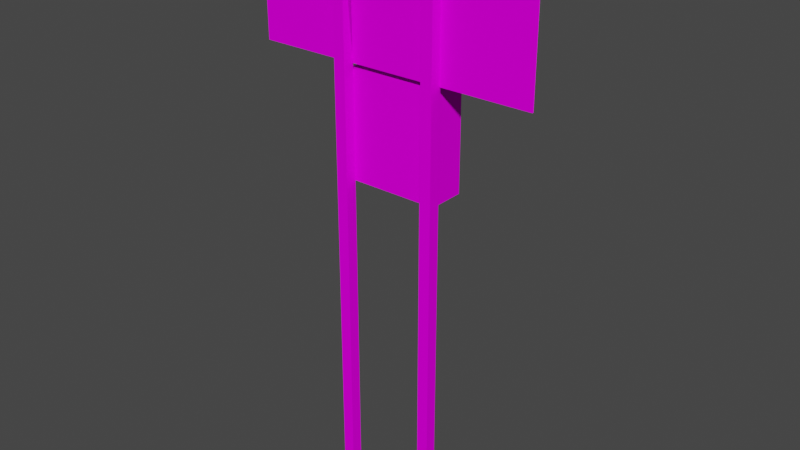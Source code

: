 # Source: object.blend  (saved by Blender 2.82.7; exported with 4.5.12 LTS)
import bpy
from mathutils import Matrix  # noqa: F401  (used for matrix-valued properties, if any)

bpy.ops.wm.read_factory_settings(use_empty=True)
scene = bpy.context.scene
scene.name = 'Scene'

# ---- collections
col_collection = bpy.data.collections.new('Collection'); scene.collection.children.link(col_collection)

# ---- images (referenced by path relative to the original .blend; pixels are not part of the script)
import os
ASSET_DIR = os.environ.get("B2B_ASSET_DIR", "")  # directory of the original .blend (textures are referenced by path, not embedded)
HERE = os.path.dirname(os.path.abspath(__file__))  # packed textures are extracted next to this script under _unpacked/

def load_image(name, relpath, width, height, colorspace="sRGB"):
    """Load a texture the original file referenced (path relative to the .blend, or extracted next to this script)."""
    p = next((c for c in (os.path.join(HERE, relpath), os.path.join(ASSET_DIR, relpath)) if relpath and os.path.exists(c)), "")
    if p:
        img = bpy.data.images.load(p, check_existing=True)
        img.name = name
    else:  # same state as the original file: an image datablock whose file is absent (Cycles renders it pink)
        img = bpy.data.images.new(name, width, height)
        img.source = "FILE"
        img.filepath = "//" + (relpath or name)
    img.colorspace_settings.name = colorspace
    return img
img_buildings_dds = load_image('buildings.dds', 'buildings.dds', 1024, 1024, 'sRGB')

# ---- materials (node trees are filled in below, after node groups)
mat_default_004 = bpy.data.materials.new('Default.004')
mat_default_004.use_transparent_shadow = False
mat_default_004.diffuse_color = (1.0, 1.0, 1.0, 1.0)
mat_default_004.roughness = 0.0
mat_default_004.specular_intensity = 0.0

# ---- node groups
ng_auto_smooth = bpy.data.node_groups.new('Auto Smooth', 'GeometryNodeTree')
_s = ng_auto_smooth.interface.new_socket(name='Geometry', in_out='OUTPUT', socket_type='NodeSocketGeometry')
_s = ng_auto_smooth.interface.new_socket(name='Geometry', in_out='INPUT', socket_type='NodeSocketGeometry')
_s = ng_auto_smooth.interface.new_socket(name='Angle', in_out='INPUT', socket_type='NodeSocketFloat')
_s.subtype = 'ANGLE'
_s.min_value = 0.0
_s.max_value = 3.142
ng_auto_smooth.is_modifier = True
_N = ng_auto_smooth.nodes; _L = ng_auto_smooth.links
n0 = _N.new('NodeGroupOutput'); n0.name = 'Group Output'; n0.location = (480, -100)
n1 = _N.new('NodeGroupInput'); n1.name = 'Group Input'; n1.location = (-420, -300)
n2 = _N.new('NodeGroupInput'); n2.name = 'Group Input.001'; n2.location = (-60, -100)
n3 = _N.new('GeometryNodeSetShadeSmooth'); n3.name = 'Set Shade Smooth'; n3.location = (120, -100)
n3.domain = 'EDGE'
n4 = _N.new('GeometryNodeSetShadeSmooth'); n4.name = 'Set Shade Smooth.001'; n4.location = (300, -100)
n5 = _N.new('GeometryNodeInputMeshEdgeAngle'); n5.name = 'Edge Angle'; n5.location = (-420, -220)
n6 = _N.new('GeometryNodeInputEdgeSmooth'); n6.name = 'Is Edge Smooth'; n6.location = (-60, -160)
n7 = _N.new('GeometryNodeInputShadeSmooth'); n7.name = 'Is Face Smooth'; n7.location = (-240, -340)
n8 = _N.new('FunctionNodeBooleanMath'); n8.name = 'Boolean Math'; n8.location = (-60, -220)
n9 = _N.new('FunctionNodeCompare'); n9.name = 'Compare'; n9.location = (-240, -180)
n9.operation = 'LESS_EQUAL'
_L.new(n5.outputs[0], n9.inputs[0])
_L.new(n4.outputs[0], n0.inputs[0])
_L.new(n1.outputs[1], n9.inputs[1])
_L.new(n9.outputs[0], n8.inputs[0])
_L.new(n7.outputs[0], n8.inputs[1])
_L.new(n2.outputs[0], n3.inputs[0])
_L.new(n6.outputs[0], n3.inputs[1])
_L.new(n3.outputs[0], n4.inputs[0])
_L.new(n8.outputs[0], n3.inputs[2])
n0.is_active_output = True

# ---- material node trees
mat_default_004.use_nodes = True; mat_default_004.node_tree.nodes.clear()
_N = mat_default_004.node_tree.nodes; _L = mat_default_004.node_tree.links
n0 = _N.new('ShaderNodeOutputMaterial'); n0.name = 'Material Output'; n0.location = (300, 300)
n1 = _N.new('ShaderNodeBsdfPrincipled'); n1.name = 'Principled BSDF'; n1.location = (10, 300)
n1.distribution = 'GGX'
n1.subsurface_method = 'BURLEY'
n1.inputs[3].default_value = 1.45
n1.inputs[13].default_value = 0.0
n1.inputs[27].default_value = (0.0, 0.0, 0.0, 1.0)
n1.inputs[28].default_value = 1.0
n2 = _N.new('ShaderNodeTexImage'); n2.name = 'Image Texture'; n2.location = (-280, 280)
n2.image = img_buildings_dds
_L.new(n1.outputs[0], n0.inputs[0])
_L.new(n2.outputs[0], n1.inputs[0])
n0.is_active_output = True

# ---- world
world_world = bpy.data.worlds.new('World'); scene.world = world_world
world_world.use_nodes = True; world_world.node_tree.nodes.clear()
_N = world_world.node_tree.nodes; _L = world_world.node_tree.links
n0 = _N.new('ShaderNodeOutputWorld'); n0.name = 'World Output'; n0.location = (300, 300)
n1 = _N.new('ShaderNodeBackground'); n1.name = 'Background'; n1.location = (10, 300)
n1.inputs[0].default_value = (0.05088, 0.05088, 0.05088, 1.0)
_L.new(n1.outputs[0], n0.inputs[0])
n0.is_active_output = True
world_world.color = (0.05088, 0.05088, 0.05088)
world_world.use_sun_shadow = False
world_world.sun_shadow_jitter_overblur = 0.0

# ---- meshes
me_poly_os_0_005 = bpy.data.meshes.new('poly_os=0.005')
me_poly_os_0_005.from_pydata([(-0.18, 1.325, 0.055), (0.18, 1.869, 0.055), (-0.205, 1.3, -0.105), (0.205, 1.3, -0.105), (-0.23, -0.5, 0.055), (-0.23, -0.5, 0.105), (-0.18, -0.5, 0.105), (0.18, -0.5, 0.055), (-0.18, 1.3, 0.055), (-0.62, 1.325, 0.055), (-0.18, 1.869, 0.055), (-0.23, 1.325, 0.055), (-0.62, 1.869, 0.055), (-0.23, 1.869, 0.055), (0.23, -0.5, 0.105), (0.23, -0.5, 0.055), (0.23, 1.869, 0.055), (-0.205, 0.844, -0.105), (0.205, 0.844, -0.105), (0.205, 0.844, 0.055), (0.205, 1.3, 0.055), (-0.23, 1.869, 0.105), (-0.18, 1.869, 0.105), (-0.18, 0.844, 0.055), (0.18, 0.844, 0.055), (0.62, 1.869, 0.055), (0.62, 1.325, 0.055), (-0.205, 1.3, 0.055), (-0.205, 0.844, 0.055), (-0.18, -0.5, 0.055), (0.23, 1.325, 0.055), (0.18, 1.3, 0.055), (0.18, 1.869, 0.105), (0.23, 1.869, 0.105), (0.18, 1.325, 0.055), (0.18, -0.5, 0.105), (-0.18, 1.325, 0.05924), (0.18, 1.869, 0.05924), (-0.62, 1.325, 0.05924), (-0.18, 1.869, 0.05924), (-0.23, 1.325, 0.05924), (-0.62, 1.869, 0.05924), (-0.23, 1.869, 0.05924), (0.23, 1.869, 0.05924), (0.62, 1.869, 0.05924), (0.62, 1.325, 0.05924), (0.23, 1.325, 0.05924), (0.18, 1.325, 0.05924)], [], [(16, 25, 26), (2, 17, 28, 27), (5, 21, 13, 11, 4), (33, 16, 1, 32), (0, 10, 22, 6, 29, 23, 8), (9, 12, 11), (12, 13, 11), (35, 14, 33, 32), (24, 23, 28, 17, 18, 19), (18, 17, 2, 3), (30, 16, 26), (23, 24, 31, 8), (0, 11, 13, 10), (11, 0, 8, 27, 28, 23, 29, 4), (8, 31, 20, 3, 2, 27), (19, 20, 31, 34, 30, 15, 7, 24), (22, 10, 13, 21), (5, 6, 22, 21), (30, 34, 1, 16), (35, 32, 1, 34, 31, 24, 7), (18, 3, 20, 19), (34, 0, 10, 1), (30, 16, 33, 14, 15), (43, 45, 44), (38, 40, 41), (41, 40, 42), (46, 45, 43), (47, 37, 39, 36)])
me_poly_os_0_005.polygons.foreach_set('use_smooth', [True] * 28)
_uv = me_poly_os_0_005.uv_layers.new(name='UVMap')
_uv.uv.foreach_set('vector', [0.6801, 0.6462, 0.6248, 0.6468, 0.6239, 0.5696, 0.2075, 0.8094, 0.002713, 0.8094, 0.002713, 0.7375, 0.2075, 0.7375, 0.9819, 0.9935, 0.9819, 0.9262, 0.9819, 0.7005, 0.9881, 0.7005, 0.9881, 0.9935, 1.0, 0.0, 1.0, 1.0, 1.0, 0.0, 1.0, 1.0, 0.9823, 0.8664, 0.9823, 0.7012, 0.9885, 0.7012, 0.9885, 0.9923, 0.9833, 0.9924, 0.9823, 0.9358, 0.9823, 0.9225, 0.7998, 0.5676, 0.8007, 0.6448, 0.7445, 0.5682, 0.8007, 0.6448, 0.7453, 0.6454, 0.7445, 0.5682, 0.9881, 0.993, 0.982, 0.993, 0.982, 0.7014, 0.9881, 0.7014, 0.1925, 0.8072, 0.01941, 0.8072, 0.007398, 0.8072, 0.007398, 0.7303, 0.2045, 0.7303, 0.2045, 0.8072, 0.5483, 0.5791, 0.6098, 0.5791, 0.6098, 0.6507, 0.5483, 0.6507, 0.6792, 0.569, 0.6801, 0.6462, 0.6239, 0.5696, 0.1889, 0.6972, 0.1889, 0.8302, 0.02048, 0.8302, 0.02048, 0.6972, 0.7374, 0.5683, 0.7445, 0.5682, 0.7453, 0.6454, 0.7382, 0.6455, 0.9892, 0.7771, 0.9852, 0.7771, 0.9852, 0.7042, 0.9892, 0.7042, 0.9892, 0.7002, 0.9812, 0.7002, 0.9812, 0.9921, 0.9892, 0.9921, 0.01738, 0.7179, 0.1972, 0.7179, 0.2096, 0.7179, 0.2096, 0.7978, 0.00489, 0.7978, 0.00489, 0.7179, 0.9852, 0.7771, 0.9852, 0.7042, 0.9812, 0.7042, 0.9812, 0.7002, 0.9892, 0.7002, 0.9892, 0.9921, 0.9812, 0.9921, 0.9812, 0.7771, 1.0, 0.0, 1.0, 1.0, 1.0, 0.0, 1.0, 1.0, 0.9881, 0.993, 0.982, 0.993, 0.982, 0.7014, 0.9881, 0.7014, 0.6792, 0.569, 0.6863, 0.5689, 0.6872, 0.6461, 0.6801, 0.6462, 0.9833, 0.9924, 0.9823, 0.9358, 0.9823, 0.9225, 0.9823, 0.8664, 0.9823, 0.7012, 0.9885, 0.7012, 0.9885, 0.9923, 0.2075, 0.8094, 0.002713, 0.8094, 0.002713, 0.7375, 0.2075, 0.7375, 0.6863, 0.5689, 0.7374, 0.5683, 0.7382, 0.6455, 0.6872, 0.6461, 0.9823, 0.9258, 0.9823, 0.7021, 0.9884, 0.7021, 0.9884, 0.9925, 0.9823, 0.9925, 0.009813, 0.82, 0.105, 0.6872, 0.105, 0.82, 0.1051, 0.6872, 0.2003, 0.6872, 0.1051, 0.82, 0.1051, 0.82, 0.2003, 0.6872, 0.2003, 0.82, 0.009813, 0.6872, 0.105, 0.6872, 0.009813, 0.82, 0.2027, 0.6962, 0.2027, 0.8225, 0.01193, 0.8225, 0.01193, 0.6962])
me_poly_os_0_005.materials.append(mat_default_004)
me_poly_os_0_005.use_remesh_fix_poles = True
me_poly_os_0_005.use_remesh_preserve_attributes = False
me_poly_os_0_005.use_mirror_vertex_groups = False
me_poly_os_0_005.update()

# ---- objects
ob_object_obj = bpy.data.objects.new('object.obj', None)
ob_default_lod = bpy.data.objects.new('Default LOD', None)
ob_poly_os_0_hard__blend_yes = bpy.data.objects.new('POLY_OS=0 HARD= BLEND=yes', me_poly_os_0_005)

# ---- transforms, parenting, visibility, modifiers, constraints
ob_object_obj.location = (0.0, 0.0, 0.0)
ob_object_obj.rotation_euler = (1.571, -0.0, 0.0)
ob_object_obj.empty_display_size = 0.01
ob_object_obj.lineart.crease_threshold = 0.0
ob_default_lod.parent = ob_object_obj
ob_default_lod.location = (0.0, 0.0, 0.0)
ob_default_lod.empty_display_size = 0.01
ob_default_lod.lineart.crease_threshold = 0.0
ob_poly_os_0_hard__blend_yes.parent = ob_default_lod
ob_poly_os_0_hard__blend_yes.location = (0.0, 0.4433, -7.222e-08)
ob_poly_os_0_hard__blend_yes.show_transparent = True
ob_poly_os_0_hard__blend_yes.lineart.crease_threshold = 0.0
_m = ob_poly_os_0_hard__blend_yes.modifiers.new('Auto Smooth', 'NODES')
_m.node_group = ng_auto_smooth
_gi = [s.identifier for s in ng_auto_smooth.interface.items_tree if s.item_type == 'SOCKET' and s.in_out == 'INPUT']
_m[_gi[1]] = 0.7854  # Angle

# ---- collection membership
col_collection.objects.link(ob_object_obj)
col_collection.objects.link(ob_default_lod)
col_collection.objects.link(ob_poly_os_0_hard__blend_yes)

# ---- scene / render settings (as saved in the file)
scene.frame_start = 1; scene.frame_end = 250; scene.frame_set(108)
scene.render.engine = 'BLENDER_EEVEE_NEXT'
scene.cycles.use_denoising = False
scene.cycles.samples = 128
scene.cycles.sampling_pattern = 'TABULATED_SOBOL'
scene.cycles.use_adaptive_sampling = False
scene.cycles.use_light_tree = False
scene.view_settings.view_transform = 'Filmic'
bpy.context.view_layer.update()

# ---- added for rendering (the .blend has no active camera and no usable light): camera, sun
cam_auto = bpy.data.cameras.new('AutoCamera')
cam_auto.lens = 50.0
cam_auto.sensor_width = 36.0
cam_auto.clip_end = 1000.0
ob_auto_camera = bpy.data.objects.new('AutoCamera', cam_auto)
scene.collection.objects.link(ob_auto_camera)
ob_auto_camera.location = (2.48125, -2.9775, 3.11259)
ob_auto_camera.rotation_euler = (1.09748, -7.21219e-08, 0.694738)
scene.camera = ob_auto_camera
light_auto_sun = bpy.data.lights.new('AutoSun', 'SUN')
light_auto_sun.energy = 3.0
light_auto_sun.angle = 0.0523599
ob_auto_sun = bpy.data.objects.new('AutoSun', light_auto_sun)
scene.collection.objects.link(ob_auto_sun)
ob_auto_sun.rotation_euler = (0.872665, 0.174533, 0.523599)
bpy.context.view_layer.update()
